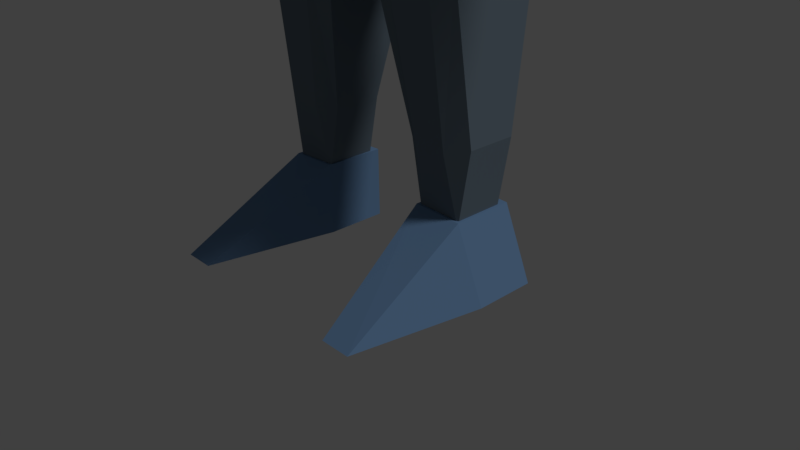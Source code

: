 # Source: spacemanWIP.blend  (saved by Blender 2.78.0; exported with 4.5.12 LTS)
import bpy
from mathutils import Matrix  # noqa: F401  (used for matrix-valued properties, if any)

bpy.ops.wm.read_factory_settings(use_empty=True)
scene = bpy.context.scene
scene.name = 'Scene'

# ---- collections
col_collection_1 = bpy.data.collections.new('Collection 1'); scene.collection.children.link(col_collection_1)

# ---- materials (node trees are filled in below, after node groups)
mat_suit1 = bpy.data.materials.new('Suit1')
mat_suit1.alpha_threshold = 0.0
mat_suit1.use_transparent_shadow = False
mat_suit1.diffuse_color = (0.1417, 0.2536, 0.4299, 1.0)
mat_suit1.roughness = 0.5
mat_suit1.specular_intensity = 0.125
mat_suit2 = bpy.data.materials.new('Suit2')
mat_suit2.alpha_threshold = 0.0
mat_suit2.use_transparent_shadow = False
mat_suit2.diffuse_color = (0.1405, 0.1847, 0.2266, 1.0)
mat_suit2.roughness = 0.5
mat_suit2.specular_intensity = 0.125
mat_visor = bpy.data.materials.new('Visor')
mat_visor.alpha_threshold = 0.0
mat_visor.use_transparent_shadow = False
mat_visor.diffuse_color = (0.006369, 0.006369, 0.006369, 1.0)
mat_visor.roughness = 0.5
mat_visor.specular_intensity = 1.0

# ---- material node trees

# ---- world
world_world = bpy.data.worlds.new('World'); scene.world = world_world
world_world.color = (0.05088, 0.05088, 0.05088)
world_world.use_sun_shadow = False
world_world.sun_shadow_jitter_overblur = 0.0
world_world.cycles.sampling_method = 'MANUAL'

# ---- cameras
cam_camera = bpy.data.cameras.new('Camera')
cam_camera.clip_end = 100.0
cam_camera.lens = 35.0
cam_camera.sensor_width = 32.0
cam_camera.sensor_height = 18.0
cam_camera.ortho_scale = 7.314
cam_camera.dof.focus_distance = 0.0
cam_camera.dof.aperture_fstop = 128.0

# ---- lights
light_lamp = bpy.data.lights.new('Lamp', 'SUN')
light_lamp.transmission_factor = 0.0
light_lamp.cutoff_distance = 30.0
light_lamp.angle = 0.1993
light_lamp.energy = 1.0
light_lamp.shadow_buffer_clip_start = 1.001
light_lamp.shadow_soft_size = 0.1
light_lamp.shadow_cascade_max_distance = 1000.0

# ---- meshes
me_cube_002 = bpy.data.meshes.new('Cube.002')
me_cube_002.from_pydata([(6.059, -1.567, -0.3635), (6.773, -1.371, -0.8204), (5.153, -1.567, -0.6217), (5.867, -1.371, -1.079), (5.181, 2.203, -0.6399), (5.855, 2.243, -1.071), (6.087, 2.203, -0.3818), (6.761, 2.243, -0.8131), (5.699, 1.895, -0.1246), (5.747, -0.3584, -0.1537), (4.793, 1.895, -0.3827), (4.841, -0.3584, -0.4118), (6.514, 1.96, -1.511), (6.514, -0.6944, -1.511), (7.42, 1.96, -1.252), (7.42, -0.6944, -1.252), (6.988, 1.579, -0.7486), (7.0, -0.7073, -0.7559), (6.314, 1.539, -0.3172), (6.286, -0.9034, -0.299), (4.654, -0.4433, 0.5682), (5.7, -0.4433, -0.1294), (3.909, -0.4433, 0.3601), (4.956, -0.4433, -0.3375), (3.909, 2.088, 0.3601), (4.956, 2.088, -0.3375), (4.654, 2.088, 0.5682), (5.7, 2.088, -0.1294), (4.392, 1.666, 0.7426), (4.392, -0.02135, 0.7426), (3.647, 1.666, 0.5345), (3.647, -0.02135, 0.5345), (5.217, 1.666, -0.5119), (5.217, -0.02135, -0.5119), (5.962, 1.666, -0.3038), (5.962, -0.02135, -0.3038), (5.887, 1.666, -0.07738), (5.887, -0.02135, -0.07738), (4.84, 1.666, 0.6202), (4.84, -0.02135, 0.6202), (4.769, -0.02135, -0.3895), (4.769, 1.666, -0.3895), (3.723, -0.02135, 0.3081), (3.723, 1.666, 0.3081), (1.869, -1.156, -3.519), (1.925, -0.504, -4.785), (0.9815, -1.156, -3.519), (1.297, -0.504, -4.785), (0.9815, 2.772, -3.523), (1.297, 2.028, -4.785), (1.869, 2.772, -3.523), (1.925, 2.028, -4.785), (1.611, 1.383, -2.841), (1.611, -0.6149, -2.852), (0.8088, 1.383, -2.897), (0.8088, -0.6149, -2.908), (1.218, 1.606, -5.333), (1.218, -0.08206, -5.333), (2.062, 1.606, -5.365), (2.062, -0.08206, -5.365), (2.295, 1.606, -4.74), (2.295, -0.08206, -4.74), (2.198, 2.35, -3.532), (2.198, -0.7343, -3.528), (0.9748, -0.08206, -4.786), (0.9748, 1.606, -4.786), (0.609, -0.7343, -3.788), (0.609, 2.35, -3.792), (2.666, -0.4579, 1.643), (3.723, -0.4579, 0.9072), (2.014, -0.4579, 1.383), (3.322, -0.4579, 0.7726), (2.014, 2.074, 1.383), (3.322, 2.074, 0.7726), (2.666, 2.074, 1.643), (3.723, 2.074, 0.9072), (2.079, 1.652, 1.981), (2.079, -0.03596, 1.981), (1.687, 1.652, 1.535), (1.687, -0.03596, 1.535), (3.748, 1.652, 0.4343), (3.748, -0.03596, 0.4343), (4.52, 1.652, 0.6683), (4.52, -0.03596, 0.6683), (4.176, 1.652, 0.9463), (4.176, -0.03596, 0.9463), (3.009, 1.652, 1.738), (3.009, -0.03596, 1.738), (3.008, -0.03596, 0.6515), (3.008, 1.652, 0.6515), (1.851, -0.03596, 1.318), (1.851, 1.652, 1.318), (-1.663, -2.374, -1.494), (-1.926, -1.628, -3.168), (-0.569, -1.611, -1.587), (-0.6871, -1.628, -3.168), (-0.569, 2.019, -1.797), (-0.6871, 2.402, -3.168), (-1.663, 2.019, -1.693), (-1.926, 2.402, -3.168), (-1.824, 1.229, -0.8513), (-1.824, -1.789, -0.8889), (-0.4077, 0.4983, -1.086), (-0.4077, -1.189, -1.086), (-0.6871, 1.73, -3.376), (-0.6871, -0.9567, -3.376), (-1.926, 1.73, -3.376), (-1.926, -0.9567, -3.376), (-2.235, 1.73, -3.168), (-2.235, -0.9567, -3.168), (-2.189, 0.4983, -1.471), (-2.189, -1.288, -1.469), (-0.3775, -0.9567, -3.168), (-0.3775, 1.73, -3.168), (-0.141, -1.189, -1.599), (-0.141, 0.4983, -1.599), (-2.246, -4.605, -5.886), (-1.644, -4.605, -5.886), (-1.644, 2.441, -5.886), (-2.246, 2.441, -5.886), (-2.135, 1.922, -5.298), (-2.135, -0.2039, -5.298), (-1.164, 1.922, -5.283), (-1.164, -0.2039, -5.283), (-2.718, 1.922, -5.886), (-2.718, -0.2039, -5.886), (-1.137, -0.2039, -5.886), (-1.137, 1.922, -5.886), (-1.551, 0.7706, 2.057), (-2.361, 0.09904, 3.291), (-1.54, 3.221, 2.296), (-2.361, 2.329, 3.445), (-0.9346, -2.666, 1.945), (-1.254, -3.109, 2.676), (-1.808, -1.505, 2.983), (-1.808, -1.505, 2.983), (-1.554, -1.78, 3.245), (-1.16, -2.027, 3.378), (-0.8358, -2.692, 2.773), (-9.21e-08, -3.045, 1.875), (-9.21e-08, -2.474, 3.975), (-9.21e-08, 4.355, 1.982), (-9.21e-08, 2.897, 4.064), (1.551, 0.7706, 2.057), (2.361, 0.09904, 3.291), (1.54, 3.221, 2.296), (2.361, 2.329, 3.445), (0.9346, -2.666, 1.945), (-9.21e-08, -3.2, 2.659), (1.254, -3.109, 2.676), (-9.21e-08, 5.348, 3.293), (1.808, -1.505, 2.983), (1.808, -1.505, 2.983), (1.554, -1.78, 3.245), (1.16, -2.027, 3.378), (-9.21e-08, -2.432, 3.168), (0.8358, -2.692, 2.773), (-9.21e-08, -2.619, 2.677), (-2.104, -1.73, -0.866), (-2.398, -0.9916, 1.265), (-1.664, 1.042, -0.904), (-2.362, 1.576, 1.338), (-1.115, 1.996, -1.252), (-2.033, 0.6545, 0.4746), (-2.033, 0.6545, -0.04644), (-2.033, 0.6545, -0.5675), (-2.033, -1.346, 0.4746), (-2.033, -1.346, -0.04644), (-2.033, -1.346, -0.5675), (-0.9788, 3.208, -0.8955), (-0.9788, 2.769, 0.9773), (-1.319, -2.656, -1.234), (-0.9788, -1.422, 1.474), (-0.9788, -2.995, -0.6964), (-0.9788, -3.176, -0.1629), (-0.9788, -3.063, 0.3315), (-0.9788, 2.123, -0.5126), (-0.9788, 2.012, -0.04829), (-0.9788, 2.327, 0.3371), (2.104, -1.73, -0.866), (2.398, -0.9916, 1.265), (1.664, 1.042, -0.904), (2.362, 1.576, 1.338), (1.115, 1.996, -1.252), (-9.21e-08, 2.367, -1.631), (2.033, 0.6545, 0.4746), (2.033, 0.6545, -0.04644), (2.033, 0.6545, -0.5675), (2.033, -1.346, 0.4746), (2.033, -1.346, -0.04644), (2.033, -1.346, -0.5675), (0.9788, 3.208, -0.8955), (-9.21e-08, 3.208, -0.914), (-9.21e-08, 2.769, 0.9588), (0.9788, 2.769, 0.9773), (-9.21e-08, -2.656, -1.597), (1.319, -2.656, -1.234), (0.9788, -1.422, 1.474), (-9.21e-08, -1.422, 1.456), (0.9788, -2.995, -0.6964), (-9.21e-08, -2.995, -0.7149), (0.9788, -3.176, -0.1629), (-9.21e-08, -3.176, -0.1815), (0.9788, -3.063, 0.3315), (-9.21e-08, -3.063, 0.3129), (-9.21e-08, 2.123, -0.5311), (0.9788, 2.123, -0.5126), (-9.21e-08, 2.012, -0.06686), (0.9788, 2.012, -0.04829), (-9.21e-08, 2.327, 0.3185), (0.9788, 2.327, 0.3371), (-1.648, -2.116, 1.997), (-1.252, -3.215, 0.7211), (-1.648, 3.214, 1.912), (-1.252, 3.214, 0.6824), (-4.527, -2.116, 2.313), (-2.352, -2.116, 0.9903), (-4.527, 1.425, 2.313), (-2.352, 1.425, 0.9903), (-1.424, 3.214, 1.216), (-1.424, -3.209, 1.194), (-3.295, 1.425, 1.564), (-3.295, -3.209, 1.457), (-9.21e-08, -2.116, 1.876), (-9.21e-08, -3.215, 0.6747), (-9.21e-08, 3.214, 1.791), (-9.21e-08, 3.214, 0.636), (1.648, -2.116, 1.997), (1.252, -3.215, 0.7211), (1.648, 3.214, 1.912), (1.252, 3.214, 0.6824), (4.527, -2.116, 2.313), (2.352, -2.116, 0.9903), (4.527, 1.425, 2.313), (2.352, 1.425, 0.9903), (-9.21e-08, -3.209, 1.115), (-9.21e-08, 3.214, 1.137), (1.424, 3.214, 1.216), (1.424, -3.209, 1.194), (3.295, 1.425, 1.564), (3.295, -3.209, 1.457), (1.663, -2.374, -1.494), (1.926, -1.628, -3.168), (0.569, -1.611, -1.587), (0.6871, -1.628, -3.168), (0.569, 2.019, -1.797), (0.6871, 2.402, -3.168), (1.663, 2.019, -1.693), (1.926, 2.402, -3.168), (1.824, 1.229, -0.8513), (1.824, -1.789, -0.8889), (0.4077, 0.4983, -1.086), (0.4077, -1.189, -1.086), (0.6871, 1.73, -3.376), (0.6871, -0.9567, -3.376), (1.926, 1.73, -3.376), (1.926, -0.9567, -3.376), (2.235, 1.73, -3.168), (2.235, -0.9567, -3.168), (2.189, 0.4983, -1.471), (2.189, -1.288, -1.469), (0.3775, -0.9567, -3.168), (0.3775, 1.73, -3.168), (0.141, -1.189, -1.599), (0.141, 0.4983, -1.599), (-1.869, -1.156, -3.519), (-1.925, -0.504, -4.785), (-0.9815, -1.156, -3.519), (-1.297, -0.504, -4.785), (-0.9815, 2.772, -3.523), (-1.297, 2.028, -4.785), (-1.869, 2.772, -3.523), (-1.925, 2.028, -4.785), (-1.611, 1.383, -2.841), (-1.611, -0.6149, -2.852), (-0.8088, 1.383, -2.897), (-0.8088, -0.6149, -2.908), (-1.218, 1.606, -5.333), (-1.218, -0.08206, -5.333), (-2.062, 1.606, -5.365), (-2.062, -0.08206, -5.365), (-2.295, 1.606, -4.74), (-2.295, -0.08206, -4.74), (-2.198, 2.35, -3.532), (-2.198, -0.7343, -3.528), (-0.9748, -0.08206, -4.786), (-0.9748, 1.606, -4.786), (-0.609, -0.7343, -3.788), (-0.609, 2.35, -3.792), (2.246, -4.605, -5.886), (1.644, -4.605, -5.886), (1.644, 2.441, -5.886), (2.246, 2.441, -5.886), (2.135, 1.922, -5.298), (2.135, -0.2039, -5.298), (1.164, 1.922, -5.283), (1.164, -0.2039, -5.283), (2.718, 1.922, -5.886), (2.718, -0.2039, -5.886), (1.137, -0.2039, -5.886), (1.137, 1.922, -5.886), (-2.666, -0.4579, 1.643), (-3.723, -0.4579, 0.9072), (-2.014, -0.4579, 1.383), (-3.322, -0.4579, 0.7726), (-2.014, 2.074, 1.383), (-3.322, 2.074, 0.7726), (-2.666, 2.074, 1.643), (-3.723, 2.074, 0.9072), (-2.079, 1.652, 1.981), (-2.079, -0.03596, 1.981), (-1.687, 1.652, 1.535), (-1.687, -0.03596, 1.535), (-3.748, 1.652, 0.4343), (-3.748, -0.03596, 0.4343), (-4.52, 1.652, 0.6683), (-4.52, -0.03596, 0.6683), (-4.176, 1.652, 0.9463), (-4.176, -0.03596, 0.9463), (-3.009, 1.652, 1.738), (-3.009, -0.03596, 1.738), (-3.008, -0.03596, 0.6515), (-3.008, 1.652, 0.6515), (-1.851, -0.03596, 1.318), (-1.851, 1.652, 1.318), (-4.654, -0.4433, 0.5682), (-5.7, -0.4433, -0.1294), (-3.909, -0.4433, 0.3601), (-4.956, -0.4433, -0.3375), (-3.909, 2.088, 0.3601), (-4.956, 2.088, -0.3375), (-4.654, 2.088, 0.5682), (-5.7, 2.088, -0.1294), (-4.392, 1.666, 0.7426), (-4.392, -0.02135, 0.7426), (-3.647, 1.666, 0.5345), (-3.647, -0.02135, 0.5345), (-5.217, 1.666, -0.5119), (-5.217, -0.02135, -0.5119), (-5.962, 1.666, -0.3038), (-5.962, -0.02135, -0.3038), (-5.887, 1.666, -0.07738), (-5.887, -0.02135, -0.07738), (-4.84, 1.666, 0.6202), (-4.84, -0.02135, 0.6202), (-4.769, -0.02135, -0.3895), (-4.769, 1.666, -0.3895), (-3.723, -0.02135, 0.3081), (-3.723, 1.666, 0.3081), (-6.059, -1.567, -0.3635), (-6.773, -1.371, -0.8204), (-5.153, -1.567, -0.6217), (-5.867, -1.371, -1.078), (-5.181, 2.203, -0.6399), (-5.855, 2.243, -1.071), (-6.087, 2.203, -0.3818), (-6.761, 2.243, -0.8131), (-5.699, 1.895, -0.1246), (-5.747, -0.3584, -0.1537), (-4.793, 1.895, -0.3827), (-4.841, -0.3584, -0.4118), (-6.514, 1.96, -1.511), (-6.514, -0.6944, -1.511), (-7.42, 1.96, -1.252), (-7.42, -0.6944, -1.252), (-6.988, 1.579, -0.7486), (-7.0, -0.7073, -0.7559), (-6.314, 1.539, -0.3172), (-6.286, -0.9034, -0.299)], [(134, 135), (151, 152)], [(5, 7, 14, 12), (5, 4, 6, 7), (17, 15, 14, 16), (1, 0, 2, 3), (7, 6, 18, 16), (1, 17, 19, 0), (19, 9, 0), (3, 2, 11, 10, 4, 5, 12, 13), (16, 18, 19, 17), (8, 18, 6), (13, 15, 1, 3), (12, 14, 15, 13), (0, 9, 11, 2), (8, 10, 11, 9), (6, 4, 10, 8), (15, 17, 1), (9, 19, 18, 8), (14, 7, 16), (25, 27, 34, 32), (41, 32, 33, 40), (25, 24, 26, 27), (32, 41, 25), (37, 35, 34, 36), (21, 20, 22, 23), (31, 42, 22), (27, 26, 38, 36), (30, 43, 42, 31), (25, 41, 43, 24), (40, 23, 22, 42), (21, 37, 39, 20), (40, 42, 43, 41), (39, 29, 20), (30, 24, 43), (36, 38, 39, 37), (28, 38, 26), (33, 35, 21, 23), (32, 34, 35, 33), (20, 29, 31, 22), (28, 30, 31, 29), (26, 24, 30, 28), (35, 37, 21), (29, 39, 38, 28), (40, 33, 23), (34, 27, 36), (49, 51, 58, 56), (65, 56, 57, 64), (49, 48, 50, 51), (56, 65, 49), (61, 59, 58, 60), (45, 44, 46, 47), (55, 66, 46), (51, 50, 62, 60), (54, 67, 66, 55), (49, 65, 67, 48), (64, 47, 46, 66), (45, 61, 63, 44), (64, 66, 67, 65), (63, 53, 44), (54, 48, 67), (60, 62, 63, 61), (52, 62, 50), (57, 59, 45, 47), (56, 58, 59, 57), (44, 53, 55, 46), (52, 54, 55, 53), (50, 48, 54, 52), (59, 61, 45), (53, 63, 62, 52), (64, 57, 47), (58, 51, 60), (73, 75, 82, 80), (89, 80, 81, 88), (73, 72, 74, 75), (80, 89, 73), (85, 83, 82, 84), (69, 68, 70, 71), (79, 90, 70), (75, 74, 86, 84), (78, 91, 90, 79), (73, 89, 91, 72), (88, 71, 70, 90), (69, 85, 87, 68), (88, 90, 91, 89), (87, 77, 68), (78, 72, 91), (84, 86, 87, 85), (76, 86, 74), (81, 83, 69, 71), (80, 82, 83, 81), (68, 77, 79, 70), (76, 78, 79, 77), (74, 72, 78, 76), (83, 85, 69), (77, 87, 86, 76), (88, 81, 71), (82, 75, 84), (97, 104, 106, 99), (113, 112, 105, 104), (97, 99, 98, 96), (104, 97, 113), (109, 108, 106, 107), (93, 95, 94, 92), (103, 94, 114), (99, 108, 110, 98), (102, 103, 114, 115), (97, 96, 115, 113), (112, 114, 94, 95), (93, 92, 111, 109), (112, 113, 115, 114), (111, 92, 101), (102, 115, 96), (108, 109, 111, 110), (100, 98, 110), (105, 95, 93, 107), (104, 105, 107, 106), (92, 94, 103, 101), (100, 101, 103, 102), (98, 100, 102, 96), (107, 93, 109), (101, 100, 110, 111), (112, 95, 105), (106, 108, 99), (123, 117, 126), (122, 123, 126, 127), (118, 127, 126, 117, 116, 125, 124, 119), (125, 116, 121), (122, 127, 118), (120, 119, 124), (116, 117, 123, 121), (120, 121, 123, 122), (119, 120, 122, 118), (121, 120, 124, 125), (129, 128, 132, 133, 134), (131, 142, 150), (130, 128, 129, 131), (141, 139, 132, 128, 130), (131, 129, 140, 142), (132, 139, 148, 133), (136, 129, 135), (148, 138, 133), (133, 138, 134), (148, 157, 138), (136, 137, 129), (129, 137, 140), (137, 155, 140), (155, 137, 138, 157), (137, 136, 134, 138), (144, 151, 149, 147, 143), (150, 142, 146), (145, 146, 144, 143), (141, 145, 143, 147, 139), (146, 142, 140, 144), (147, 149, 148, 139), (153, 152, 144), (148, 149, 156), (149, 151, 156), (148, 156, 157), (153, 144, 154), (144, 140, 154), (154, 140, 155), (155, 157, 156, 154), (154, 156, 151, 153), (178, 163, 161, 170), (163, 166, 159, 161), (169, 162, 160), (162, 171, 158, 160), (160, 158, 168, 165), (165, 168, 167, 164), (164, 167, 166, 163), (169, 160, 165, 176), (176, 165, 164, 177), (177, 164, 163, 178), (184, 195, 171, 162), (207, 177, 178, 209), (205, 176, 177, 207), (192, 169, 176, 205), (167, 174, 175, 166), (174, 202, 204, 175), (168, 173, 174, 167), (173, 200, 202, 174), (158, 171, 173, 168), (171, 195, 200, 173), (161, 159, 172, 170), (170, 172, 198, 193), (192, 184, 162, 169), (166, 175, 172, 159), (175, 204, 198, 172), (209, 178, 170, 193), (210, 194, 182, 185), (185, 182, 180, 188), (191, 181, 183), (183, 181, 179, 196), (181, 187, 190, 179), (187, 186, 189, 190), (186, 185, 188, 189), (191, 206, 187, 181), (206, 208, 186, 187), (208, 210, 185, 186), (184, 183, 196, 195), (207, 209, 210, 208), (205, 207, 208, 206), (192, 205, 206, 191), (189, 188, 203, 201), (201, 203, 204, 202), (190, 189, 201, 199), (199, 201, 202, 200), (179, 190, 199, 196), (196, 199, 200, 195), (182, 194, 197, 180), (194, 193, 198, 197), (192, 191, 183, 184), (188, 180, 197, 203), (203, 197, 198, 204), (209, 193, 194, 210), (236, 226, 214, 219), (214, 212, 216, 218), (220, 212, 224, 235), (225, 213, 211, 223), (214, 226, 224, 212), (221, 218, 216, 222), (219, 214, 218, 221), (220, 211, 215, 222), (211, 213, 217, 215), (212, 220, 222, 216), (213, 219, 221, 217), (217, 221, 222, 215), (211, 220, 235, 223), (225, 236, 219, 213), (235, 236, 226, 224), (236, 237, 230, 226), (230, 234, 232, 228), (238, 235, 224, 228), (225, 223, 227, 229), (230, 228, 224, 226), (239, 240, 232, 234), (237, 239, 234, 230), (238, 240, 231, 227), (227, 231, 233, 229), (228, 232, 240, 238), (229, 233, 239, 237), (233, 231, 240, 239), (227, 223, 235, 238), (225, 229, 237, 236), (223, 225, 236, 235), (246, 248, 255, 253), (262, 253, 254, 261), (246, 245, 247, 248), (253, 262, 246), (258, 256, 255, 257), (242, 241, 243, 244), (252, 263, 243), (248, 247, 259, 257), (251, 264, 263, 252), (246, 262, 264, 245), (261, 244, 243, 263), (242, 258, 260, 241), (261, 263, 264, 262), (260, 250, 241), (251, 245, 264), (257, 259, 260, 258), (249, 259, 247), (254, 256, 242, 244), (253, 255, 256, 254), (241, 250, 252, 243), (249, 251, 252, 250), (247, 245, 251, 249), (256, 258, 242), (250, 260, 259, 249), (261, 254, 244), (255, 248, 257), (270, 277, 279, 272), (286, 285, 278, 277), (270, 272, 271, 269), (277, 270, 286), (282, 281, 279, 280), (266, 268, 267, 265), (276, 267, 287), (272, 281, 283, 271), (275, 276, 287, 288), (270, 269, 288, 286), (285, 287, 267, 268), (266, 265, 284, 282), (285, 286, 288, 287), (284, 265, 274), (275, 288, 269), (281, 282, 284, 283), (273, 271, 283), (278, 268, 266, 280), (277, 278, 280, 279), (265, 267, 276, 274), (273, 274, 276, 275), (271, 273, 275, 269), (280, 266, 282), (274, 273, 283, 284), (285, 268, 278), (279, 281, 272), (296, 299, 290), (295, 300, 299, 296), (291, 292, 297, 298, 289, 290, 299, 300), (298, 294, 289), (295, 291, 300), (293, 297, 292), (289, 294, 296, 290), (293, 295, 296, 294), (292, 291, 295, 293), (294, 298, 297, 293), (306, 313, 315, 308), (322, 321, 314, 313), (306, 308, 307, 305), (313, 306, 322), (318, 317, 315, 316), (302, 304, 303, 301), (312, 303, 323), (308, 317, 319, 307), (311, 312, 323, 324), (306, 305, 324, 322), (321, 323, 303, 304), (302, 301, 320, 318), (321, 322, 324, 323), (320, 301, 310), (311, 324, 305), (317, 318, 320, 319), (309, 307, 319), (314, 304, 302, 316), (313, 314, 316, 315), (301, 303, 312, 310), (309, 310, 312, 311), (307, 309, 311, 305), (316, 302, 318), (310, 309, 319, 320), (321, 304, 314), (315, 317, 308), (330, 337, 339, 332), (346, 345, 338, 337), (330, 332, 331, 329), (337, 330, 346), (342, 341, 339, 340), (326, 328, 327, 325), (336, 327, 347), (332, 341, 343, 331), (335, 336, 347, 348), (330, 329, 348, 346), (345, 347, 327, 328), (326, 325, 344, 342), (345, 346, 348, 347), (344, 325, 334), (335, 348, 329), (341, 342, 344, 343), (333, 331, 343), (338, 328, 326, 340), (337, 338, 340, 339), (325, 327, 336, 334), (333, 334, 336, 335), (331, 333, 335, 329), (340, 326, 342), (334, 333, 343, 344), (345, 328, 338), (339, 341, 332), (354, 361, 363, 356), (354, 356, 355, 353), (366, 365, 363, 364), (350, 352, 351, 349), (356, 365, 367, 355), (350, 349, 368, 366), (368, 349, 358), (352, 362, 361, 354, 353, 359, 360, 351), (365, 366, 368, 367), (357, 355, 367), (362, 352, 350, 364), (361, 362, 364, 363), (349, 351, 360, 358), (357, 358, 360, 359), (355, 357, 359, 353), (364, 350, 366), (358, 357, 367, 368), (363, 365, 356), (141, 130, 131, 150), (141, 150, 146, 145)])
me_cube_002.polygons.foreach_set('material_index', [0, 0, 0, 0, 0, 0, 0, 0, 0, 0, 0, 0, 0, 0, 0, 0, 0, 0, 1, 1, 1, 1, 1, 1, 1, 1, 1, 1, 1, 1, 1, 1, 1, 1, 1, 1, 1, 1, 1, 1, 1, 1, 1, 1, 1, 1, 1, 1, 1, 1, 1, 1, 1, 1, 1, 1, 1, 1, 1, 1, 1, 1, 1, 1, 1, 1, 1, 1, 1, 1, 1, 1, 1, 1, 1, 1, 1, 1, 1, 1, 1, 1, 1, 1, 1, 1, 1, 1, 1, 1, 1, 1, 1, 1, 1, 1, 1, 1, 1, 1, 1, 1, 1, 1, 1, 1, 1, 1, 1, 1, 1, 1, 1, 1, 1, 1, 1, 1, 1, 1, 1, 1, 0, 0, 0, 0, 0, 0, 0, 0, 0, 0, 0, 0, 0, 0, 0, 0, 0, 0, 0, 0, 0, 0, 0, 2, 2, 0, 0, 0, 0, 0, 0, 0, 0, 0, 0, 0, 0, 0, 2, 2, 0, 0, 0, 0, 0, 0, 0, 0, 0, 0, 0, 0, 0, 0, 0, 0, 0, 0, 0, 0, 0, 0, 0, 0, 0, 0, 0, 0, 0, 0, 0, 0, 0, 0, 0, 0, 0, 0, 0, 0, 0, 0, 0, 0, 0, 0, 0, 0, 0, 0, 0, 0, 0, 0, 0, 0, 0, 0, 0, 0, 0, 0, 0, 0, 0, 0, 0, 0, 0, 0, 0, 0, 0, 0, 0, 0, 0, 0, 0, 0, 0, 0, 1, 1, 1, 1, 1, 1, 1, 1, 1, 1, 1, 1, 1, 1, 1, 1, 1, 1, 1, 1, 1, 1, 1, 1, 1, 1, 1, 1, 1, 1, 1, 1, 1, 1, 1, 1, 1, 1, 1, 1, 1, 1, 1, 1, 1, 1, 1, 1, 1, 1, 1, 1, 0, 0, 0, 0, 0, 0, 0, 0, 0, 0, 1, 1, 1, 1, 1, 1, 1, 1, 1, 1, 1, 1, 1, 1, 1, 1, 1, 1, 1, 1, 1, 1, 1, 1, 1, 1, 1, 1, 1, 1, 1, 1, 1, 1, 1, 1, 1, 1, 1, 1, 1, 1, 1, 1, 1, 1, 1, 1, 1, 1, 1, 1, 0, 0, 0, 0, 0, 0, 0, 0, 0, 0, 0, 0, 0, 0, 0, 0, 0, 0, 0, 0])
me_cube_002.materials.append(mat_suit1)
me_cube_002.materials.append(mat_suit2)
me_cube_002.materials.append(mat_visor)
me_cube_002.use_remesh_preserve_volume = False
me_cube_002.use_remesh_preserve_attributes = False
me_cube_002.use_mirror_vertex_groups = False
me_cube_002.update()

# ---- objects
ob_torsob = bpy.data.objects.new('TorsoB', me_cube_002)
ob_lamp = bpy.data.objects.new('Lamp', light_lamp)
ob_camera = bpy.data.objects.new('Camera', cam_camera)

# ---- transforms, parenting, visibility, modifiers, constraints
ob_torsob.location = (-6.376e-08, 0.1366, 9.444)
ob_torsob.scale = (-0.6922, 0.3954, 1.604)
ob_torsob.lineart.crease_threshold = 0.0
ob_lamp.location = (6.478, 1.005, 12.21)
ob_lamp.rotation_euler = (0.6503, 0.05522, 1.866)
ob_lamp.lock_rotations_4d = False
ob_lamp.empty_display_type = 'ARROWS'
ob_lamp.color = (0.0, 0.0, 0.0, 0.0)
ob_lamp.hide_viewport = True
ob_lamp.lineart.crease_threshold = 0.0
ob_camera.location = (7.481, -6.508, 5.344)
ob_camera.rotation_euler = (1.109, 0.0, 0.8149)
ob_camera.lock_rotations_4d = False
ob_camera.empty_display_type = 'ARROWS'
ob_camera.color = (0.0, 0.0, 0.0, 0.0)
ob_camera.hide_viewport = True
ob_camera.display_type = 'WIRE'
ob_camera.lineart.crease_threshold = 0.0

# ---- collection membership
col_collection_1.objects.link(ob_torsob)
col_collection_1.objects.link(ob_lamp)
col_collection_1.objects.link(ob_camera)

# ---- scene / render settings (as saved in the file)
scene.camera = ob_camera
scene.frame_start = 1; scene.frame_end = 250; scene.frame_set(1)
scene.render.engine = 'BLENDER_EEVEE_NEXT'
scene.render.resolution_percentage = 50
scene.render.dither_intensity = 0.0
scene.cycles.use_denoising = False
scene.cycles.samples = 128
scene.cycles.sampling_pattern = 'TABULATED_SOBOL'
scene.cycles.light_sampling_threshold = 0.0
scene.cycles.use_adaptive_sampling = False
scene.cycles.use_light_tree = False
scene.cycles.blur_glossy = 0.0
scene.cycles.sample_clamp_indirect = 0.0
scene.view_settings.view_transform = 'Standard'
bpy.context.view_layer.update()

